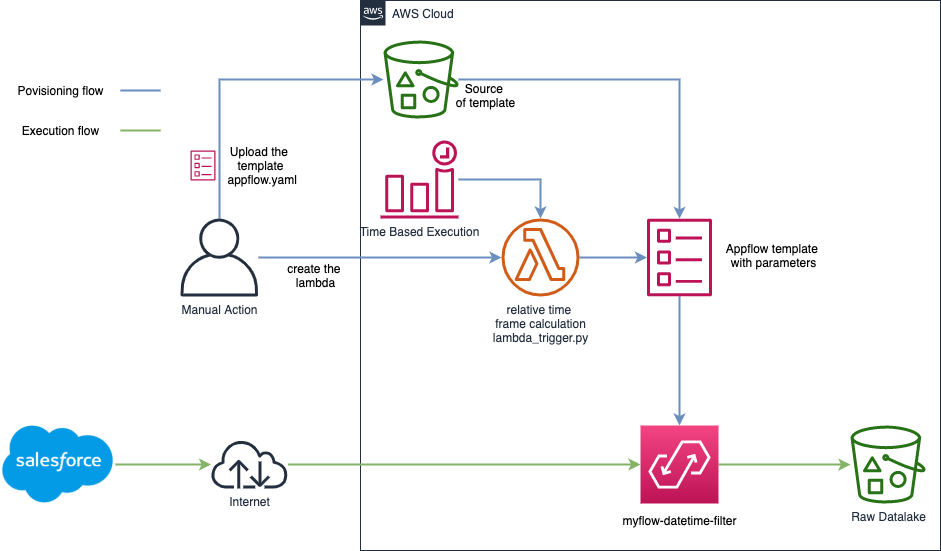

The diagram above was exported from draw.io. Its source (the exported page's mxGraphModel, read from the mxfile embedded in the PNG):
<mxGraphModel dx="1796" dy="1691" grid="1" gridSize="10" guides="1" tooltips="1" connect="1" arrows="1" fold="1" page="1" pageScale="1" pageWidth="850" pageHeight="1100" math="0" shadow="0">
  <root>
    <mxCell id="0" />
    <mxCell id="1" parent="0" />
    <mxCell id="Q5k2tXvFF0Z5fza2gLhb-1" value="AWS Cloud" style="points=[[0,0],[0.25,0],[0.5,0],[0.75,0],[1,0],[1,0.25],[1,0.5],[1,0.75],[1,1],[0.75,1],[0.5,1],[0.25,1],[0,1],[0,0.75],[0,0.5],[0,0.25]];outlineConnect=0;gradientColor=none;html=1;whiteSpace=wrap;fontSize=12;fontStyle=0;shape=mxgraph.aws4.group;grIcon=mxgraph.aws4.group_aws_cloud_alt;strokeColor=#232F3E;fillColor=none;verticalAlign=top;align=left;spacingLeft=30;fontColor=#232F3E;dashed=0;" vertex="1" parent="1">
      <mxGeometry x="240" y="-250" width="580" height="550" as="geometry" />
    </mxCell>
    <mxCell id="Q5k2tXvFF0Z5fza2gLhb-7" style="edgeStyle=orthogonalEdgeStyle;rounded=0;orthogonalLoop=1;jettySize=auto;html=1;fillColor=#d5e8d4;strokeColor=#82b366;strokeWidth=2;" edge="1" parent="1" source="Q5k2tXvFF0Z5fza2gLhb-3" target="Q5k2tXvFF0Z5fza2gLhb-4">
      <mxGeometry relative="1" as="geometry" />
    </mxCell>
    <mxCell id="Q5k2tXvFF0Z5fza2gLhb-3" value="" style="shape=image;verticalLabelPosition=bottom;labelBackgroundColor=#ffffff;verticalAlign=top;aspect=fixed;imageAspect=0;image=data:image/png,(base64 omitted: 4608 chars);" vertex="1" parent="1">
      <mxGeometry x="-120" y="156.5" width="115" height="115" as="geometry" />
    </mxCell>
    <mxCell id="Q5k2tXvFF0Z5fza2gLhb-8" style="edgeStyle=orthogonalEdgeStyle;rounded=0;orthogonalLoop=1;jettySize=auto;html=1;entryX=0;entryY=0.5;entryDx=0;entryDy=0;entryPerimeter=0;fillColor=#d5e8d4;strokeColor=#82b366;strokeWidth=2;" edge="1" parent="1" source="Q5k2tXvFF0Z5fza2gLhb-4" target="Q5k2tXvFF0Z5fza2gLhb-6">
      <mxGeometry relative="1" as="geometry" />
    </mxCell>
    <mxCell id="Q5k2tXvFF0Z5fza2gLhb-4" value="Internet" style="outlineConnect=0;fontColor=#232F3E;gradientColor=none;fillColor=#232F3E;strokeColor=none;dashed=0;verticalLabelPosition=bottom;verticalAlign=top;align=center;html=1;fontSize=12;fontStyle=0;aspect=fixed;pointerEvents=1;shape=mxgraph.aws4.internet;" vertex="1" parent="1">
      <mxGeometry x="90" y="190" width="78" height="48" as="geometry" />
    </mxCell>
    <mxCell id="Q5k2tXvFF0Z5fza2gLhb-5" value="Raw Datalake" style="outlineConnect=0;fontColor=#232F3E;gradientColor=none;fillColor=#277116;strokeColor=none;dashed=0;verticalLabelPosition=bottom;verticalAlign=top;align=center;html=1;fontSize=12;fontStyle=0;aspect=fixed;pointerEvents=1;shape=mxgraph.aws4.bucket_with_objects;" vertex="1" parent="1">
      <mxGeometry x="730" y="175" width="75" height="78" as="geometry" />
    </mxCell>
    <mxCell id="Q5k2tXvFF0Z5fza2gLhb-9" style="edgeStyle=orthogonalEdgeStyle;rounded=0;orthogonalLoop=1;jettySize=auto;html=1;fillColor=#d5e8d4;strokeColor=#82b366;strokeWidth=2;" edge="1" parent="1" source="Q5k2tXvFF0Z5fza2gLhb-6" target="Q5k2tXvFF0Z5fza2gLhb-5">
      <mxGeometry relative="1" as="geometry" />
    </mxCell>
    <mxCell id="Q5k2tXvFF0Z5fza2gLhb-6" value="" style="points=[[0,0,0],[0.25,0,0],[0.5,0,0],[0.75,0,0],[1,0,0],[0,1,0],[0.25,1,0],[0.5,1,0],[0.75,1,0],[1,1,0],[0,0.25,0],[0,0.5,0],[0,0.75,0],[1,0.25,0],[1,0.5,0],[1,0.75,0]];outlineConnect=0;fontColor=#232F3E;gradientColor=#F34482;gradientDirection=north;fillColor=#BC1356;strokeColor=#ffffff;dashed=0;verticalLabelPosition=bottom;verticalAlign=top;align=center;html=1;fontSize=12;fontStyle=0;aspect=fixed;shape=mxgraph.aws4.resourceIcon;resIcon=mxgraph.aws4.appflow;" vertex="1" parent="1">
      <mxGeometry x="520" y="175" width="78" height="78" as="geometry" />
    </mxCell>
    <mxCell id="Q5k2tXvFF0Z5fza2gLhb-16" style="edgeStyle=orthogonalEdgeStyle;rounded=0;orthogonalLoop=1;jettySize=auto;html=1;fillColor=#dae8fc;strokeColor=#6c8ebf;strokeWidth=2;" edge="1" parent="1" source="Q5k2tXvFF0Z5fza2gLhb-12" target="Q5k2tXvFF0Z5fza2gLhb-15">
      <mxGeometry relative="1" as="geometry" />
    </mxCell>
    <mxCell id="Q5k2tXvFF0Z5fza2gLhb-20" style="edgeStyle=orthogonalEdgeStyle;rounded=0;orthogonalLoop=1;jettySize=auto;html=1;fillColor=#dae8fc;strokeColor=#6c8ebf;strokeWidth=2;" edge="1" parent="1" source="Q5k2tXvFF0Z5fza2gLhb-12" target="Q5k2tXvFF0Z5fza2gLhb-19">
      <mxGeometry relative="1" as="geometry">
        <Array as="points">
          <mxPoint x="99" y="-171" />
        </Array>
      </mxGeometry>
    </mxCell>
    <mxCell id="Q5k2tXvFF0Z5fza2gLhb-12" value="Manual Action" style="outlineConnect=0;fontColor=#232F3E;gradientColor=none;fillColor=#232F3E;strokeColor=none;dashed=0;verticalLabelPosition=bottom;verticalAlign=top;align=center;html=1;fontSize=12;fontStyle=0;aspect=fixed;pointerEvents=1;shape=mxgraph.aws4.user;" vertex="1" parent="1">
      <mxGeometry x="60" y="-32" width="78" height="78" as="geometry" />
    </mxCell>
    <mxCell id="Q5k2tXvFF0Z5fza2gLhb-17" style="edgeStyle=orthogonalEdgeStyle;rounded=0;orthogonalLoop=1;jettySize=auto;html=1;fillColor=#dae8fc;strokeColor=#6c8ebf;strokeWidth=2;" edge="1" parent="1" source="Q5k2tXvFF0Z5fza2gLhb-13" target="Q5k2tXvFF0Z5fza2gLhb-15">
      <mxGeometry relative="1" as="geometry">
        <Array as="points">
          <mxPoint x="420" y="-71" />
        </Array>
      </mxGeometry>
    </mxCell>
    <mxCell id="Q5k2tXvFF0Z5fza2gLhb-13" value="Time Based Execution" style="outlineConnect=0;fontColor=#232F3E;gradientColor=none;fillColor=#BC1356;strokeColor=none;dashed=0;verticalLabelPosition=bottom;verticalAlign=top;align=center;html=1;fontSize=12;fontStyle=0;aspect=fixed;pointerEvents=1;shape=mxgraph.aws4.event_time_based;" vertex="1" parent="1">
      <mxGeometry x="260" y="-110" width="78" height="78" as="geometry" />
    </mxCell>
    <mxCell id="Q5k2tXvFF0Z5fza2gLhb-23" style="edgeStyle=orthogonalEdgeStyle;rounded=0;orthogonalLoop=1;jettySize=auto;html=1;fillColor=#dae8fc;strokeColor=#6c8ebf;strokeWidth=2;" edge="1" parent="1" source="Q5k2tXvFF0Z5fza2gLhb-15" target="Q5k2tXvFF0Z5fza2gLhb-18">
      <mxGeometry relative="1" as="geometry" />
    </mxCell>
    <mxCell id="Q5k2tXvFF0Z5fza2gLhb-15" value="relative time &lt;br&gt;frame calculation&lt;br&gt;lambda_trigger.py" style="outlineConnect=0;fontColor=#232F3E;gradientColor=none;fillColor=#D05C17;strokeColor=none;dashed=0;verticalLabelPosition=bottom;verticalAlign=top;align=center;html=1;fontSize=12;fontStyle=0;aspect=fixed;pointerEvents=1;shape=mxgraph.aws4.lambda_function;" vertex="1" parent="1">
      <mxGeometry x="381" y="-32" width="78" height="78" as="geometry" />
    </mxCell>
    <mxCell id="Q5k2tXvFF0Z5fza2gLhb-24" style="edgeStyle=orthogonalEdgeStyle;rounded=0;orthogonalLoop=1;jettySize=auto;html=1;fillColor=#dae8fc;strokeColor=#6c8ebf;strokeWidth=2;" edge="1" parent="1" source="Q5k2tXvFF0Z5fza2gLhb-18" target="Q5k2tXvFF0Z5fza2gLhb-6">
      <mxGeometry relative="1" as="geometry" />
    </mxCell>
    <mxCell id="Q5k2tXvFF0Z5fza2gLhb-18" value="" style="outlineConnect=0;fontColor=#232F3E;gradientColor=none;fillColor=#BC1356;strokeColor=none;dashed=0;verticalLabelPosition=bottom;verticalAlign=top;align=center;html=1;fontSize=12;fontStyle=0;aspect=fixed;pointerEvents=1;shape=mxgraph.aws4.template;" vertex="1" parent="1">
      <mxGeometry x="526.5" y="-32" width="65" height="78" as="geometry" />
    </mxCell>
    <mxCell id="Q5k2tXvFF0Z5fza2gLhb-22" style="edgeStyle=orthogonalEdgeStyle;rounded=0;orthogonalLoop=1;jettySize=auto;html=1;fillColor=#dae8fc;strokeColor=#6c8ebf;strokeWidth=2;" edge="1" parent="1" source="Q5k2tXvFF0Z5fza2gLhb-19" target="Q5k2tXvFF0Z5fza2gLhb-18">
      <mxGeometry relative="1" as="geometry" />
    </mxCell>
    <mxCell id="Q5k2tXvFF0Z5fza2gLhb-19" value="" style="outlineConnect=0;fontColor=#232F3E;gradientColor=none;fillColor=#277116;strokeColor=none;dashed=0;verticalLabelPosition=bottom;verticalAlign=top;align=center;html=1;fontSize=12;fontStyle=0;aspect=fixed;pointerEvents=1;shape=mxgraph.aws4.bucket_with_objects;" vertex="1" parent="1">
      <mxGeometry x="263" y="-210" width="75" height="78" as="geometry" />
    </mxCell>
    <mxCell id="Q5k2tXvFF0Z5fza2gLhb-25" value="Appflow template &lt;br&gt;with parameters" style="text;html=1;align=center;verticalAlign=middle;resizable=0;points=[];autosize=1;" vertex="1" parent="1">
      <mxGeometry x="598" y="-10" width="110" height="30" as="geometry" />
    </mxCell>
    <mxCell id="Q5k2tXvFF0Z5fza2gLhb-26" value="Source &lt;br&gt;of template" style="text;html=1;align=center;verticalAlign=middle;resizable=0;points=[];autosize=1;" vertex="1" parent="1">
      <mxGeometry x="330" y="-170" width="70" height="30" as="geometry" />
    </mxCell>
    <mxCell id="Q5k2tXvFF0Z5fza2gLhb-27" value="" style="outlineConnect=0;fontColor=#232F3E;gradientColor=none;fillColor=#BC1356;strokeColor=none;dashed=0;verticalLabelPosition=bottom;verticalAlign=top;align=center;html=1;fontSize=12;fontStyle=0;aspect=fixed;pointerEvents=1;shape=mxgraph.aws4.template;" vertex="1" parent="1">
      <mxGeometry x="70" y="-100" width="25" height="30" as="geometry" />
    </mxCell>
    <mxCell id="Q5k2tXvFF0Z5fza2gLhb-28" value="Upload the &lt;br&gt;template&lt;br&gt;&amp;nbsp;appflow.yaml" style="text;html=1;align=center;verticalAlign=middle;resizable=0;points=[];autosize=1;" vertex="1" parent="1">
      <mxGeometry x="95" y="-110" width="90" height="50" as="geometry" />
    </mxCell>
    <mxCell id="Q5k2tXvFF0Z5fza2gLhb-29" value="create the &lt;br&gt;lambda" style="text;html=1;align=center;verticalAlign=middle;resizable=0;points=[];autosize=1;" vertex="1" parent="1">
      <mxGeometry x="160" y="10" width="70" height="30" as="geometry" />
    </mxCell>
    <mxCell id="Q5k2tXvFF0Z5fza2gLhb-31" value="myflow-datetime-filter" style="text;html=1;align=center;verticalAlign=middle;resizable=0;points=[];autosize=1;" vertex="1" parent="1">
      <mxGeometry x="494" y="260" width="130" height="20" as="geometry" />
    </mxCell>
    <mxCell id="Q5k2tXvFF0Z5fza2gLhb-32" value="" style="endArrow=none;html=1;strokeWidth=2;fillColor=#dae8fc;strokeColor=#6c8ebf;" edge="1" parent="1">
      <mxGeometry width="50" height="50" relative="1" as="geometry">
        <mxPoint y="-160" as="sourcePoint" />
        <mxPoint x="40" y="-160" as="targetPoint" />
      </mxGeometry>
    </mxCell>
    <mxCell id="Q5k2tXvFF0Z5fza2gLhb-33" value="" style="endArrow=none;html=1;strokeWidth=2;fillColor=#d5e8d4;strokeColor=#82b366;" edge="1" parent="1">
      <mxGeometry width="50" height="50" relative="1" as="geometry">
        <mxPoint y="-120" as="sourcePoint" />
        <mxPoint x="40" y="-120" as="targetPoint" />
      </mxGeometry>
    </mxCell>
    <mxCell id="Q5k2tXvFF0Z5fza2gLhb-34" value="Povisioning flow" style="text;html=1;align=center;verticalAlign=middle;resizable=0;points=[];autosize=1;" vertex="1" parent="1">
      <mxGeometry x="-110" y="-170" width="100" height="20" as="geometry" />
    </mxCell>
    <mxCell id="Q5k2tXvFF0Z5fza2gLhb-35" value="Execution flow" style="text;html=1;align=center;verticalAlign=middle;resizable=0;points=[];autosize=1;" vertex="1" parent="1">
      <mxGeometry x="-105" y="-130" width="90" height="20" as="geometry" />
    </mxCell>
  </root>
</mxGraphModel>